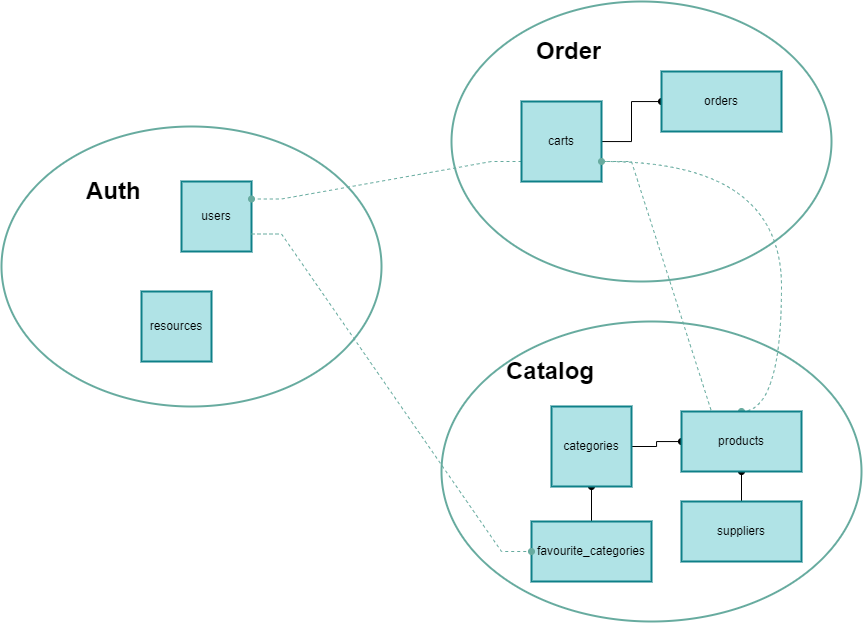

The diagram above was exported from draw.io. Its source (the exported page's mxGraphModel, read from the mxfile embedded in the PNG):
<mxGraphModel dx="1178" dy="649" grid="1" gridSize="10" guides="1" tooltips="1" connect="1" arrows="1" fold="1" page="1" pageScale="1" pageWidth="1169" pageHeight="827" math="0" shadow="0">
  <root>
    <mxCell id="0" />
    <mxCell id="1" parent="0" />
    <mxCell id="591o0qRZx1jURPoXERBN-49" value="" style="ellipse;whiteSpace=wrap;html=1;fillColor=none;strokeColor=#67AB9F;strokeWidth=2;" parent="1" vertex="1">
      <mxGeometry x="500" y="430" width="420" height="300" as="geometry" />
    </mxCell>
    <mxCell id="591o0qRZx1jURPoXERBN-29" value="" style="ellipse;whiteSpace=wrap;html=1;fillColor=none;strokeColor=#67AB9F;strokeWidth=2;" parent="1" vertex="1">
      <mxGeometry x="60" y="235" width="380" height="280" as="geometry" />
    </mxCell>
    <mxCell id="591o0qRZx1jURPoXERBN-30" value="users" style="whiteSpace=wrap;html=1;aspect=fixed;strokeColor=#0e8088;strokeWidth=2;fillColor=#b0e3e6;" parent="1" vertex="1">
      <mxGeometry x="240" y="290" width="70" height="70" as="geometry" />
    </mxCell>
    <mxCell id="nP_CNvnucNl4EQ_7yTWx-4" style="rounded=0;orthogonalLoop=1;jettySize=auto;html=1;exitX=0.5;exitY=0;exitDx=0;exitDy=0;entryX=0.5;entryY=1;entryDx=0;entryDy=0;endArrow=oval;endFill=1;" edge="1" parent="1" source="591o0qRZx1jURPoXERBN-32" target="591o0qRZx1jURPoXERBN-46">
      <mxGeometry relative="1" as="geometry" />
    </mxCell>
    <mxCell id="591o0qRZx1jURPoXERBN-32" value="favourite_categories" style="whiteSpace=wrap;html=1;fillColor=#b0e3e6;strokeColor=#0e8088;strokeWidth=2;rounded=0;shadow=0;sketch=0;glass=0;" parent="1" vertex="1">
      <mxGeometry x="590" y="630" width="120" height="60" as="geometry" />
    </mxCell>
    <mxCell id="591o0qRZx1jURPoXERBN-36" value="&lt;h1&gt;Auth&lt;/h1&gt;" style="text;html=1;strokeColor=none;fillColor=none;spacing=5;spacingTop=-20;whiteSpace=wrap;overflow=hidden;rounded=0;" parent="1" vertex="1">
      <mxGeometry x="140" y="280" width="140" height="40" as="geometry" />
    </mxCell>
    <mxCell id="591o0qRZx1jURPoXERBN-37" value="" style="ellipse;whiteSpace=wrap;html=1;fillColor=none;strokeColor=#67AB9F;strokeWidth=2;" parent="1" vertex="1">
      <mxGeometry x="510" y="110" width="380" height="280" as="geometry" />
    </mxCell>
    <mxCell id="591o0qRZx1jURPoXERBN-38" style="edgeStyle=orthogonalEdgeStyle;rounded=0;orthogonalLoop=1;jettySize=auto;html=1;endArrow=oval;endFill=1;" parent="1" source="591o0qRZx1jURPoXERBN-39" target="591o0qRZx1jURPoXERBN-40" edge="1">
      <mxGeometry relative="1" as="geometry" />
    </mxCell>
    <mxCell id="591o0qRZx1jURPoXERBN-57" style="edgeStyle=entityRelationEdgeStyle;shape=connector;rounded=0;orthogonalLoop=1;jettySize=auto;html=1;exitX=1;exitY=0.75;exitDx=0;exitDy=0;entryX=0.5;entryY=0;entryDx=0;entryDy=0;dashed=1;labelBackgroundColor=default;fontFamily=Helvetica;fontSize=11;fontColor=default;endArrow=oval;endFill=1;strokeColor=#67AB9F;strokeWidth=1;" parent="1" source="591o0qRZx1jURPoXERBN-39" target="591o0qRZx1jURPoXERBN-47" edge="1">
      <mxGeometry relative="1" as="geometry" />
    </mxCell>
    <mxCell id="nP_CNvnucNl4EQ_7yTWx-1" style="edgeStyle=entityRelationEdgeStyle;rounded=0;orthogonalLoop=1;jettySize=auto;html=1;exitX=0;exitY=0.75;exitDx=0;exitDy=0;entryX=1;entryY=0.25;entryDx=0;entryDy=0;endArrow=oval;strokeColor=#67AB9F;dashed=1;endFill=1;strokeWidth=1;" edge="1" parent="1" source="591o0qRZx1jURPoXERBN-39" target="591o0qRZx1jURPoXERBN-30">
      <mxGeometry relative="1" as="geometry" />
    </mxCell>
    <mxCell id="591o0qRZx1jURPoXERBN-39" value="carts" style="whiteSpace=wrap;html=1;aspect=fixed;strokeColor=#0e8088;strokeWidth=2;fillColor=#b0e3e6;" parent="1" vertex="1">
      <mxGeometry x="580" y="210" width="80" height="80" as="geometry" />
    </mxCell>
    <mxCell id="591o0qRZx1jURPoXERBN-40" value="orders" style="whiteSpace=wrap;html=1;fillColor=#b0e3e6;strokeColor=#0e8088;strokeWidth=2;" parent="1" vertex="1">
      <mxGeometry x="720" y="180" width="120" height="60" as="geometry" />
    </mxCell>
    <mxCell id="591o0qRZx1jURPoXERBN-41" value="&lt;h1&gt;Order&lt;/h1&gt;" style="text;html=1;strokeColor=none;fillColor=none;spacing=5;spacingTop=-20;whiteSpace=wrap;overflow=hidden;rounded=0;" parent="1" vertex="1">
      <mxGeometry x="590" y="140" width="140" height="40" as="geometry" />
    </mxCell>
    <mxCell id="591o0qRZx1jURPoXERBN-45" style="edgeStyle=orthogonalEdgeStyle;rounded=0;orthogonalLoop=1;jettySize=auto;html=1;endArrow=oval;endFill=1;" parent="1" source="591o0qRZx1jURPoXERBN-46" target="591o0qRZx1jURPoXERBN-47" edge="1">
      <mxGeometry relative="1" as="geometry" />
    </mxCell>
    <mxCell id="591o0qRZx1jURPoXERBN-46" value="categories" style="whiteSpace=wrap;html=1;aspect=fixed;strokeColor=#0e8088;strokeWidth=2;fillColor=#b0e3e6;" parent="1" vertex="1">
      <mxGeometry x="610" y="515" width="80" height="80" as="geometry" />
    </mxCell>
    <mxCell id="591o0qRZx1jURPoXERBN-48" value="&lt;h1&gt;Catalog&lt;/h1&gt;" style="text;html=1;strokeColor=none;fillColor=none;spacing=5;spacingTop=-20;whiteSpace=wrap;overflow=hidden;rounded=0;" parent="1" vertex="1">
      <mxGeometry x="560" y="460" width="140" height="40" as="geometry" />
    </mxCell>
    <mxCell id="591o0qRZx1jURPoXERBN-54" style="edgeStyle=orthogonalEdgeStyle;shape=connector;rounded=0;orthogonalLoop=1;jettySize=auto;html=1;entryX=1;entryY=0.75;entryDx=0;entryDy=0;dashed=1;labelBackgroundColor=default;fontFamily=Helvetica;fontSize=11;fontColor=default;endArrow=oval;endFill=1;strokeColor=#67AB9F;curved=1;exitX=0.5;exitY=0;exitDx=0;exitDy=0;strokeWidth=1;" parent="1" source="591o0qRZx1jURPoXERBN-47" target="591o0qRZx1jURPoXERBN-39" edge="1">
      <mxGeometry relative="1" as="geometry">
        <Array as="points">
          <mxPoint x="840" y="520" />
          <mxPoint x="840" y="270" />
        </Array>
      </mxGeometry>
    </mxCell>
    <mxCell id="591o0qRZx1jURPoXERBN-51" style="edgeStyle=orthogonalEdgeStyle;shape=connector;rounded=0;orthogonalLoop=1;jettySize=auto;html=1;exitX=0.5;exitY=0;exitDx=0;exitDy=0;entryX=0.5;entryY=1;entryDx=0;entryDy=0;labelBackgroundColor=default;fontFamily=Helvetica;fontSize=11;fontColor=default;endArrow=oval;endFill=1;strokeColor=default;" parent="1" source="591o0qRZx1jURPoXERBN-50" target="591o0qRZx1jURPoXERBN-47" edge="1">
      <mxGeometry relative="1" as="geometry" />
    </mxCell>
    <mxCell id="591o0qRZx1jURPoXERBN-50" value="suppliers" style="whiteSpace=wrap;html=1;fillColor=#b0e3e6;strokeColor=#0e8088;strokeWidth=2;" parent="1" vertex="1">
      <mxGeometry x="740" y="610" width="120" height="60" as="geometry" />
    </mxCell>
    <mxCell id="591o0qRZx1jURPoXERBN-55" style="edgeStyle=entityRelationEdgeStyle;shape=connector;rounded=0;orthogonalLoop=1;jettySize=auto;html=1;labelBackgroundColor=default;fontFamily=Helvetica;fontSize=11;fontColor=default;endArrow=oval;endFill=1;strokeColor=#67AB9F;dashed=1;strokeWidth=1;exitX=1;exitY=0.75;exitDx=0;exitDy=0;entryX=0;entryY=0.5;entryDx=0;entryDy=0;" parent="1" source="591o0qRZx1jURPoXERBN-30" target="591o0qRZx1jURPoXERBN-32" edge="1">
      <mxGeometry relative="1" as="geometry">
        <mxPoint x="830" y="520" as="sourcePoint" />
        <mxPoint x="410" y="630" as="targetPoint" />
      </mxGeometry>
    </mxCell>
    <mxCell id="BQf5gHzmg87L9jZXIOL0-2" value="resources" style="whiteSpace=wrap;html=1;aspect=fixed;strokeColor=#0e8088;strokeWidth=2;fillColor=#b0e3e6;" vertex="1" parent="1">
      <mxGeometry x="200" y="400" width="70" height="70" as="geometry" />
    </mxCell>
    <mxCell id="591o0qRZx1jURPoXERBN-47" value="products" style="whiteSpace=wrap;html=1;fillColor=#b0e3e6;strokeColor=#0e8088;strokeWidth=2;" parent="1" vertex="1">
      <mxGeometry x="740" y="520" width="120" height="60" as="geometry" />
    </mxCell>
  </root>
</mxGraphModel>